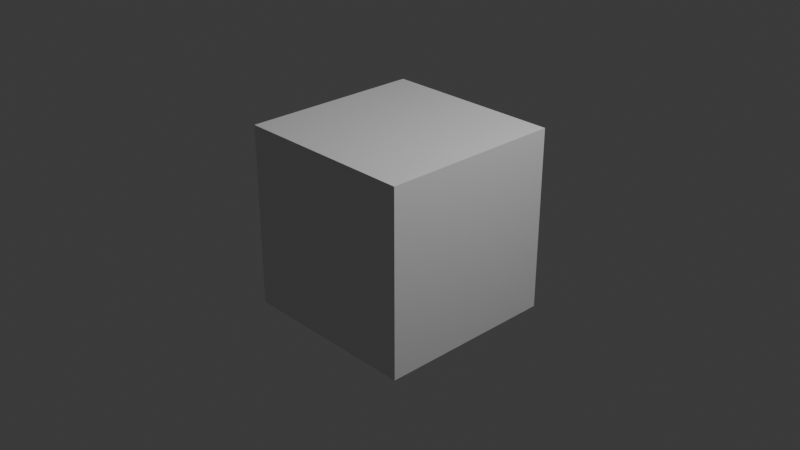 # Source: verification-scene.blend  (saved by Blender 4.5.91; exported with 4.5.12 LTS)
import bpy
from mathutils import Matrix  # noqa: F401  (used for matrix-valued properties, if any)

bpy.ops.wm.read_factory_settings(use_empty=True)
scene = bpy.context.scene
scene.name = 'Scene'

# ---- collections
col_collection = bpy.data.collections.new('Collection'); scene.collection.children.link(col_collection)

# ---- materials (node trees are filled in below, after node groups)
mat_material = bpy.data.materials.new('Material')
mat_material.alpha_threshold = 0.0
mat_material.roughness = 0.5
mat_material.line_color = (0.0, 0.0, 0.0, 1.0)

# ---- material node trees
mat_material.use_nodes = True; mat_material.node_tree.nodes.clear()
_N = mat_material.node_tree.nodes; _L = mat_material.node_tree.links
n0 = _N.new('ShaderNodeOutputMaterial'); n0.name = 'Material Output'; n0.location = (200, 100)
n1 = _N.new('ShaderNodeBsdfPrincipled'); n1.name = 'Principled BSDF'; n1.location = (-200, 100)
n1.inputs[3].default_value = 1.45
_L.new(n1.outputs[0], n0.inputs[0])
n0.is_active_output = True

# ---- world
world_world = bpy.data.worlds.new('World'); scene.world = world_world
world_world.use_nodes = True; world_world.node_tree.nodes.clear()
_N = world_world.node_tree.nodes; _L = world_world.node_tree.links
n0 = _N.new('ShaderNodeOutputWorld'); n0.name = 'World Output'; n0.location = (200, 100)
n1 = _N.new('ShaderNodeBackground'); n1.name = 'Background'; n1.location = (-200, 100)
n1.inputs[0].default_value = (0.05088, 0.05088, 0.05088, 1.0)
_L.new(n1.outputs[0], n0.inputs[0])
n0.is_active_output = True
world_world.color = (0.05088, 0.05088, 0.05088)
world_world.sun_shadow_jitter_overblur = 0.0

# ---- cameras
cam_camera = bpy.data.cameras.new('Camera')
cam_camera.clip_end = 100.0
cam_camera.ortho_scale = 7.314

# ---- lights
light_light = bpy.data.lights.new('Light', 'POINT')
light_light.energy = 1000.0
light_light.shadow_soft_size = 0.1

# ---- meshes
me_cube = bpy.data.meshes.new('Cube')
me_cube.from_pydata([(1.0, 1.0, 1.0), (1.0, 1.0, -1.0), (1.0, -1.0, 1.0), (1.0, -1.0, -1.0), (-1.0, 1.0, 1.0), (-1.0, 1.0, -1.0), (-1.0, -1.0, 1.0), (-1.0, -1.0, -1.0)], [], [(0, 4, 6, 2), (3, 2, 6, 7), (7, 6, 4, 5), (5, 1, 3, 7), (1, 0, 2, 3), (5, 4, 0, 1)])
_uv = me_cube.uv_layers.new(name='UVMap')
_uv.uv.foreach_set('vector', [0.625, 0.5, 0.875, 0.5, 0.875, 0.75, 0.625, 0.75, 0.375, 0.75, 0.625, 0.75, 0.625, 1.0, 0.375, 1.0, 0.375, 0.0, 0.625, 0.0, 0.625, 0.25, 0.375, 0.25, 0.125, 0.5, 0.375, 0.5, 0.375, 0.75, 0.125, 0.75, 0.375, 0.5, 0.625, 0.5, 0.625, 0.75, 0.375, 0.75, 0.375, 0.25, 0.625, 0.25, 0.625, 0.5, 0.375, 0.5])
me_cube.materials.append(mat_material)
me_cube.use_mirror_vertex_groups = False
me_cube.update()

# ---- objects
ob_cube = bpy.data.objects.new('Cube', me_cube)
ob_light = bpy.data.objects.new('Light', light_light)
ob_camera = bpy.data.objects.new('Camera', cam_camera)

# ---- transforms, parenting, visibility, modifiers, constraints
ob_cube.location = (0.0, 0.0, 0.0)
ob_cube.lock_rotations_4d = False
ob_cube.empty_display_type = 'ARROWS'
ob_cube.lineart.crease_threshold = 0.0
ob_light.location = (4.076, 1.005, 5.904)
ob_light.rotation_euler = (0.6503, 0.05522, 1.866)
ob_light.lock_rotations_4d = False
ob_light.empty_display_type = 'ARROWS'
ob_light.color = (0.0, 0.0, 0.0, 0.0)
ob_light.lineart.crease_threshold = 0.0
ob_camera.location = (7.359, -6.926, 4.958)
ob_camera.rotation_euler = (1.109, 0.0, 0.8149)
ob_camera.lock_rotations_4d = False
ob_camera.empty_display_type = 'ARROWS'
ob_camera.color = (0.0, 0.0, 0.0, 0.0)
ob_camera.display_type = 'WIRE'
ob_camera.lineart.crease_threshold = 0.0

# ---- collection membership
col_collection.objects.link(ob_cube)
col_collection.objects.link(ob_light)
col_collection.objects.link(ob_camera)

# ---- scene / render settings (as saved in the file)
scene.camera = ob_camera
scene.frame_start = 1; scene.frame_end = 250; scene.frame_set(1)
scene.render.engine = 'BLENDER_EEVEE_NEXT'
bpy.context.view_layer.update()
